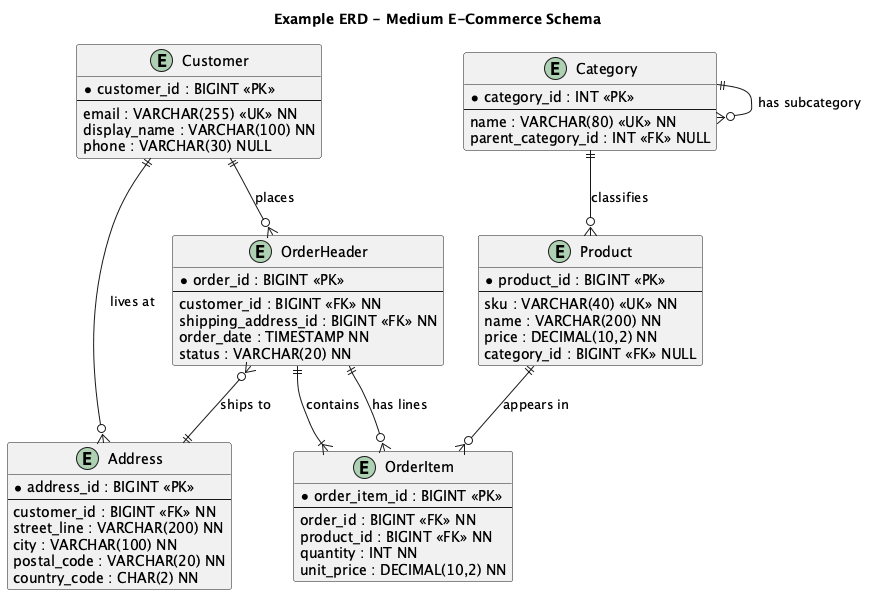

The diagram above was rendered by PlantUML. Its source (embedded in the PNG):
@startuml
' ============================================================================
' METADATA
'   author:       TheRobotDrafts Examples
'   description:  Demonstrates PK/FK, one-to-many, many-to-many via join table, identifying vs non-identifying relationships, NOT NULL and unique column markers
'   usecase:      Educational example showing intermediate ERD techniques on a six-table e-commerce schema
'   complexity:   medium
'   domain:       E-Commerce
' ============================================================================
title Example ERD - Medium E-Commerce Schema

' ============================================================
' COLUMN ANNOTATION CONVENTION
'   *         = primary key column
'   <<PK>>    = primary key (explicit tag)
'   <<FK>>    = foreign key column
'   <<UK>>    = unique constraint (alternate key)
'   NN        = NOT NULL (no nulls allowed)
'   NULL      = nullable column
'   The double-dash -- separates the key block from data columns.
' ============================================================

' ------------------------------------------------------------
' CUSTOMER - the person who places orders.
' email is marked <<UK>> NN: unique and not null (a natural key).
' ------------------------------------------------------------
entity "Customer" as customer {
  * customer_id : BIGINT <<PK>>
  --
  email : VARCHAR(255) <<UK>> NN
  display_name : VARCHAR(100) NN
  phone : VARCHAR(30) NULL
}

' ------------------------------------------------------------
' ADDRESS - shipping/billing addresses owned by a Customer.
' The FK customer_id is NOT NULL (every address belongs to
' someone). One Customer has many Addresses.
' ------------------------------------------------------------
entity "Address" as address {
  * address_id : BIGINT <<PK>>
  --
  customer_id : BIGINT <<FK>> NN
  street_line : VARCHAR(200) NN
  city : VARCHAR(100) NN
  postal_code : VARCHAR(20) NN
  country_code : CHAR(2) NN
}

' ------------------------------------------------------------
' CATEGORY - product taxonomy. Products belong to categories.
' ------------------------------------------------------------
entity "Category" as category {
  * category_id : INT <<PK>>
  --
  name : VARCHAR(80) <<UK>> NN
  parent_category_id : INT <<FK>> NULL
}

' ------------------------------------------------------------
' PRODUCT - a sellable catalog item.
' sku is a UNIQUE natural key (not the PK, but still unique).
' category_id is a nullable FK (a product may be uncategorized).
' ------------------------------------------------------------
entity "Product" as product {
  * product_id : BIGINT <<PK>>
  --
  sku : VARCHAR(40) <<UK>> NN
  name : VARCHAR(200) NN
  price : DECIMAL(10,2) NN
  category_id : BIGINT <<FK>> NULL
}

' ------------------------------------------------------------
' ORDER_HEADER - a customer's purchase order (header level).
' The FK customer_id references the ordering customer.
' The FK shipping_address_id references the delivery address.
' Two FKs point at different sides of the same Customer concept.
' ------------------------------------------------------------
entity "OrderHeader" as order_header {
  * order_id : BIGINT <<PK>>
  --
  customer_id : BIGINT <<FK>> NN
  shipping_address_id : BIGINT <<FK>> NN
  order_date : TIMESTAMP NN
  status : VARCHAR(20) NN
}

' ------------------------------------------------------------
' ORDER_ITEM - a line within an order (the join/detail child).
' This table resolves the many-to-many between Order and Product:
' an order contains many products, and a product appears on many
' orders. The pair (order_id, product_id) could itself be a
' composite alternate key.
' ------------------------------------------------------------
entity "OrderItem" as order_item {
  * order_item_id : BIGINT <<PK>>
  --
  order_id : BIGINT <<FK>> NN
  product_id : BIGINT <<FK>> NN
  quantity : INT NN
  unit_price : DECIMAL(10,2) NN
}

' ============================================================
' RELATIONSHIPS
' ============================================================

' ---- One-to-many (non-identifying) ----
' A Customer owns multiple Addresses. NON-IDENTIFYING: Address
' has its own surrogate PK (address_id), so it can theoretically
' be reparented. Drawn with a solid line + crow's-foot.
customer ||--o{ address : "lives at"

' ---- One-to-many (self-referencing) ----
' Category can have a parent Category (tree structure).
' Self-loop: the same entity on both ends.
category ||--o{ category : "has subcategory"

' ---- One-to-many: Category to Product ----
category ||--o{ product : "classifies"

' ---- Identifying relationship (dashed line) ----
' OrderItem's existence DEPENDS on its parent Order: if the
' Order is deleted, its line items vanish. This is an
' IDENTIFYING relationship. PlantUML draws it with the same
' crow's-foot, but the FK column (order_id) is part of the
' child's logical identity. The .|.. notation (dashed) signals
' weak/identifying in some tools; here we use ||--|{ to show
' "one-to-one-or-many" (an order must have at least one item
' to be meaningful).
order_header ||--|{ order_item : "contains"

' ---- Many-to-many resolved by join table ----
' The conceptual many-to-many between OrderHeader and Product
' is materialized by OrderItem. We show BOTH sides explicitly:
order_header ||--o{ order_item : "has lines"
product ||--o{ order_item : "appears in"

' ---- One-to-many: Customer to OrderHeader ----
customer ||--o{ order_header : "places"

' ---- One-to-one: OrderHeader to shipping Address ----
' Each order ships to exactly one address. ||--|| would be
' strict one-to-one; here we use ||--o{ because an Address can
' serve many orders over time (reuse).
order_header }o--|| address : "ships to"

' ============================================================
' KEY TAKEAWAYS
'   1. MANY-TO-MANY is always implemented as a JOIN TABLE
'      (OrderItem) with two FKs - one per parent. Never draw a
'      direct M:N line in a physical model.
'   2. IDENTIFYING vs NON-IDENTIFYING:
'        - Non-identifying: child has its own PK; FK is just
'          a reference. Child can survive parent deletion.
'        - Identifying: child's PK includes the parent FK;
'          child cannot exist without the parent.
'   3. <<UK>> marks UNIQUE columns (natural/alternate keys).
'   4. NN / NULL documents nullability.
'   5. Self-referencing FKs (parent_category_id) model trees.
' ============================================================

@enduml